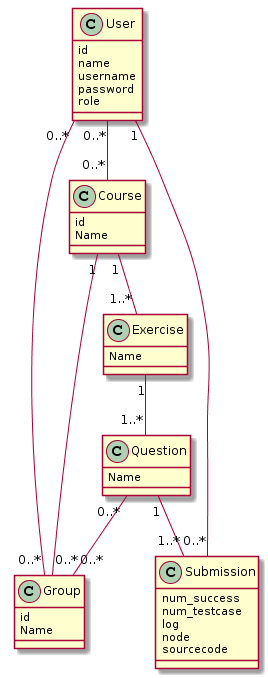

The diagram above was rendered by PlantUML. Its source (embedded in the PNG):
@startuml
class Group{
    id
    Name
}


class User {
    id
    name
    username
    password
    role
}


class Course{
    id
    Name
}

User "0..*" -- "0..*" Course

User "0..*" -- "0..*" Group

Course "1" -- "0..*" Group

User "1" -- "0..*" Submission

class Exercise{
    Name
}

Course "1" -- "1..*" Exercise

class Question{
    Name
}

Question "0..*" -- "0..*" Group

Exercise "1" -- "1..*" Question

class Submission{
    num_success
    num_testcase
    log
    node
    sourcecode
}

Question "1" -- "1..*" Submission
@enduml